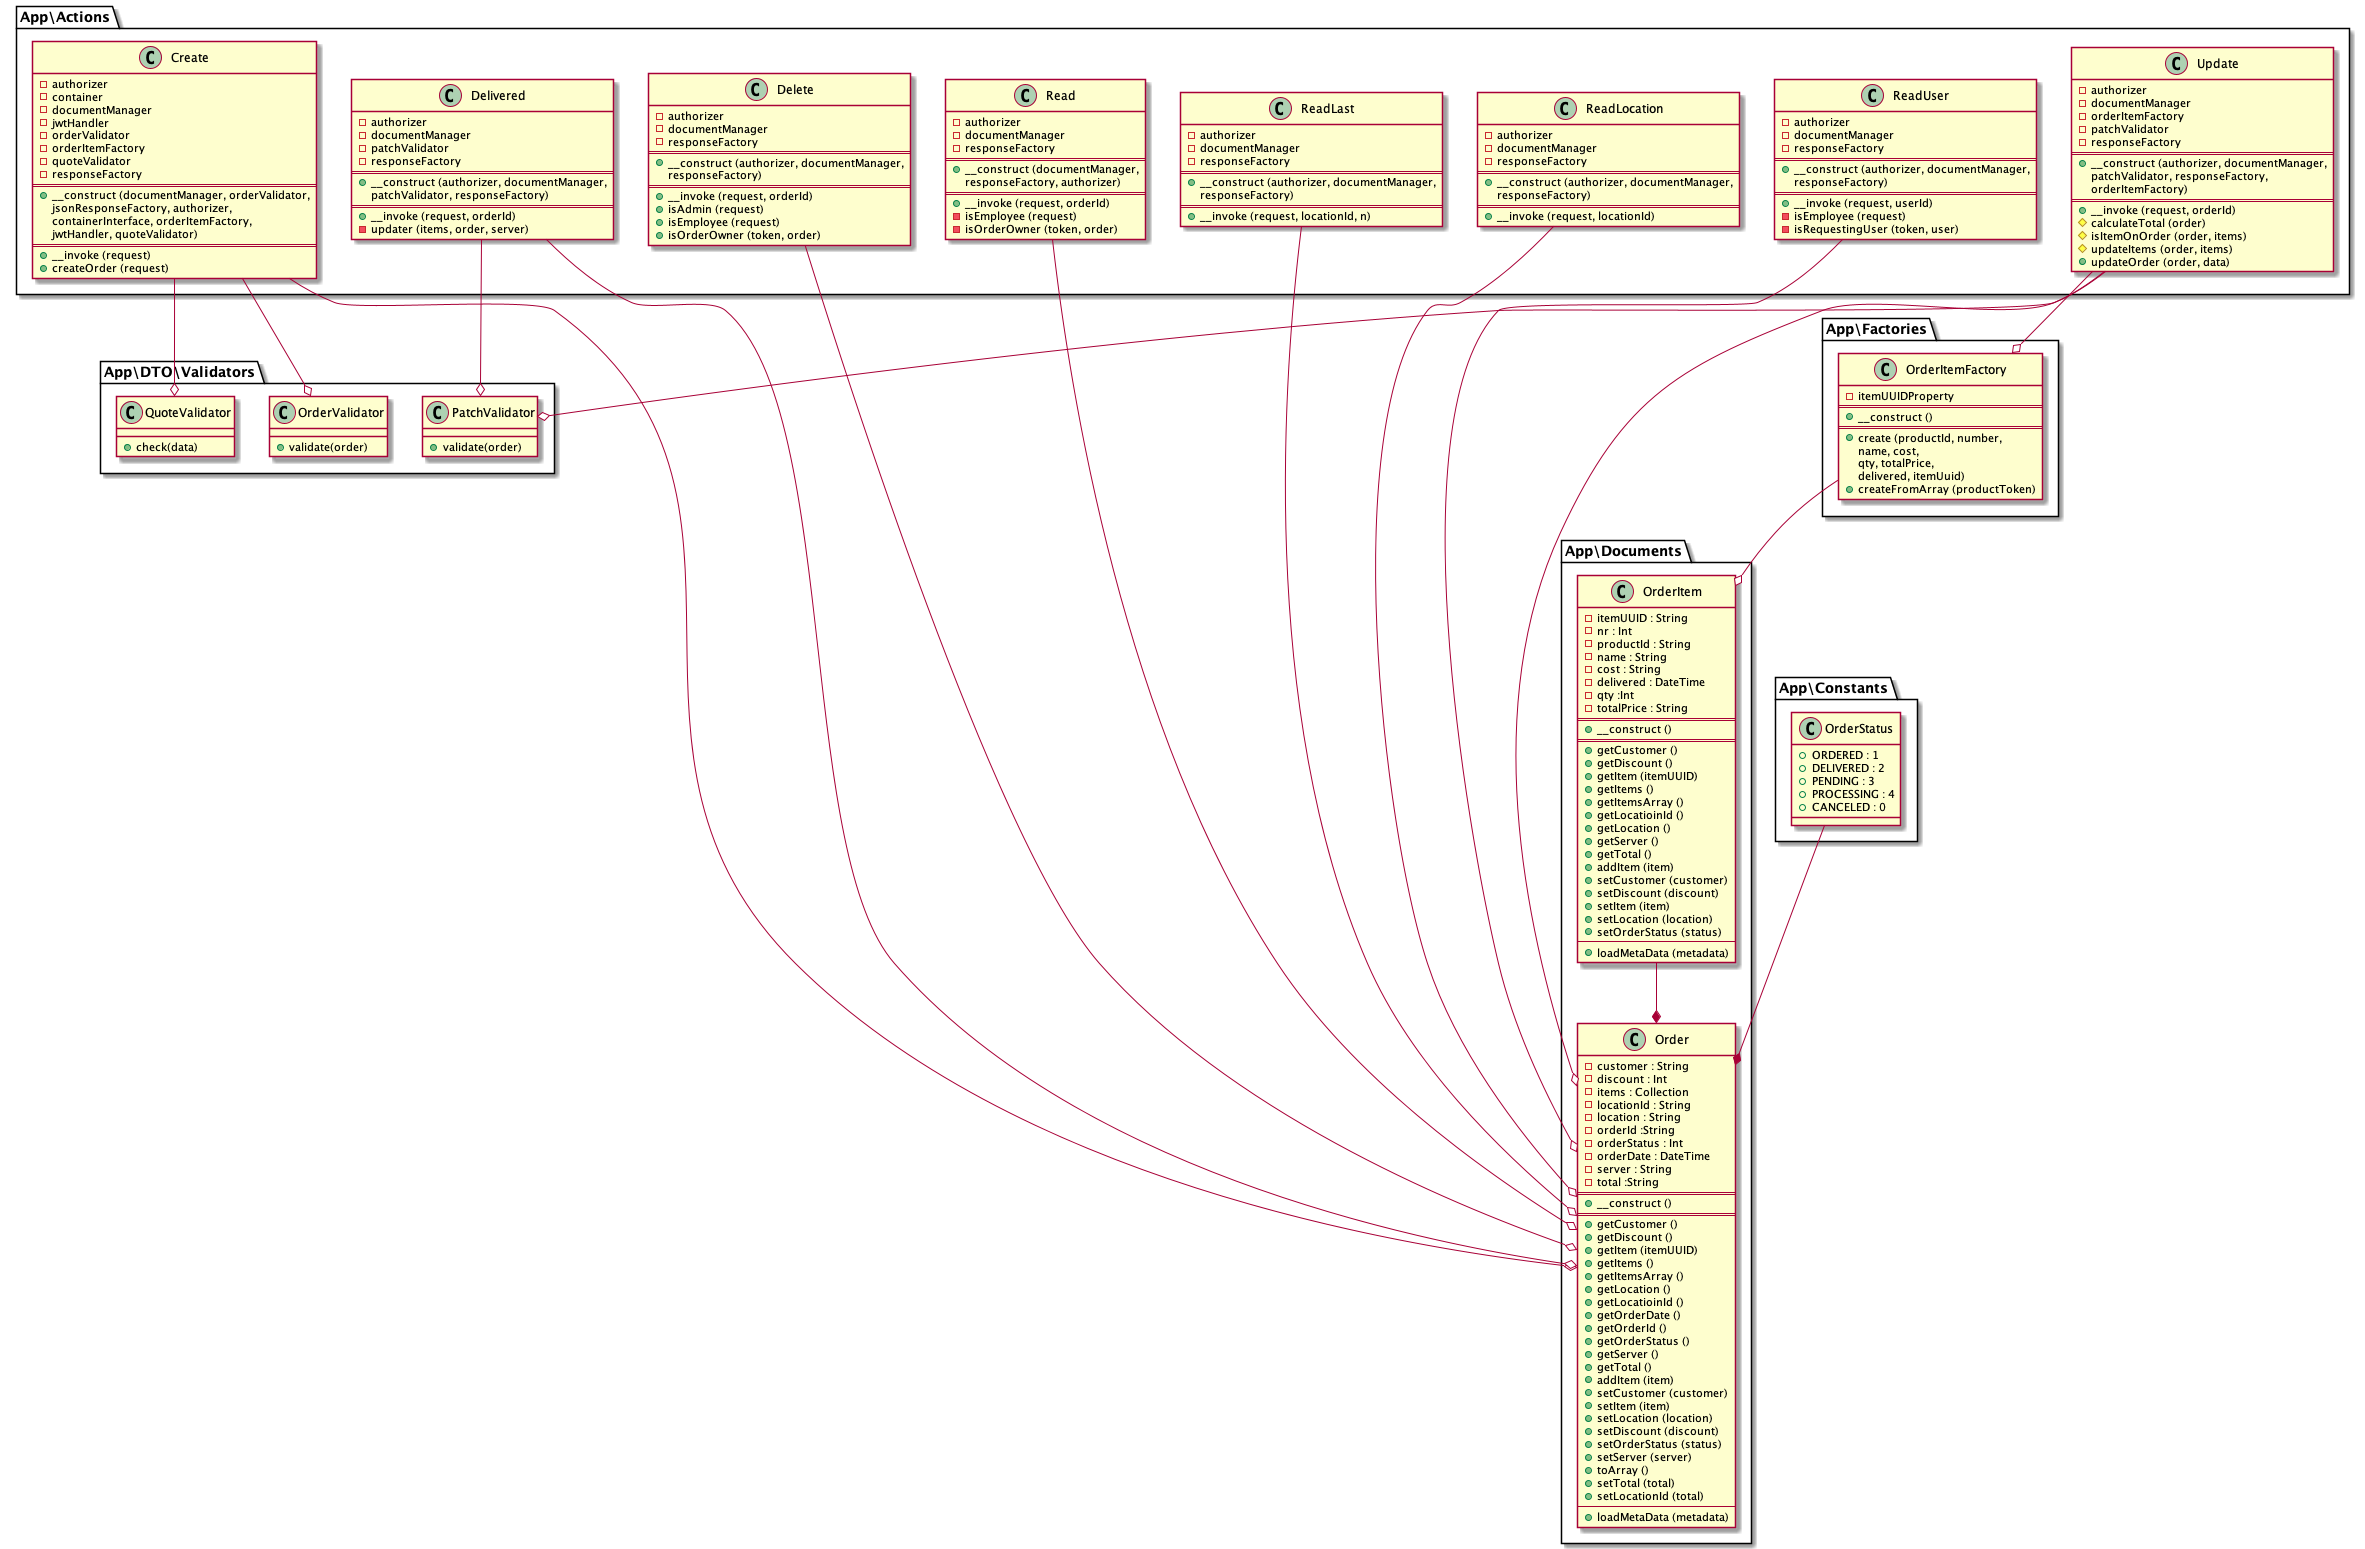

The diagram above was rendered by PlantUML. Its source (embedded in the PNG):
@startuml Class UML

    set namespaceSeparator \\

    "App\\Actions\\Create" --o "App\\DTO\\Validators\\OrderValidator"
    "App\\Actions\\Create" --o "App\\DTO\\Validators\\QuoteValidator"
    "App\\Actions\\Create" --o "App\\Documents\\Order"

    class "App\\Actions\\Create" {
        - authorizer
        - container
        - documentManager
        - jwtHandler
        - orderValidator
        - orderItemFactory
        - quoteValidator
        - responseFactory
        ==
        + {method} __construct (documentManager, orderValidator,
                                jsonResponseFactory, authorizer,
                                containerInterface, orderItemFactory,
                                jwtHandler, quoteValidator)
        ==
        + {method} __invoke (request)
        + {method} createOrder (request)
    }

    "App\\Actions\\Delete" --o "App\\Documents\\Order"

    class "App\\Actions\\Delete" {
        - authorizer
        - documentManager
        - responseFactory
        ==
        + {method} __construct (authorizer, documentManager,
                                responseFactory)
        ==
        + {method} __invoke (request, orderId)
        + {method} isAdmin (request)
        + {method} isEmployee (request)
        + {method} isOrderOwner (token, order)
    }

    "App\\Actions\\Delivered" --o "App\\DTO\\Validators\\PatchValidator"
    "App\\Actions\\Delivered" --o "App\\Documents\\Order"

    class "App\\Actions\\Delivered" {
        - authorizer
        - documentManager
        - patchValidator
        - responseFactory
        ==
        + {method} __construct (authorizer, documentManager,
                                patchValidator, responseFactory)
        ==
        + {method} __invoke (request, orderId)
        - {method} updater (items, order, server)
    }

    "App\\Actions\\Read" --o "App\\Documents\\Order"

    class "App\\Actions\\Read" {
        - authorizer
        - documentManager
        - responseFactory
        ==
        + {method} __construct (documentManager,
                                responseFactory, authorizer)
        ==
        + {method} __invoke (request, orderId)
        - {method} isEmployee (request)
        - {method} isOrderOwner (token, order)
    }

    "App\\Actions\\ReadLast" --o "App\\Documents\\Order"

    class "App\\Actions\\ReadLast" {
        - authorizer
        - documentManager
        - responseFactory
        ==
        + {method} __construct (authorizer, documentManager,
                                responseFactory)
        ==
        + {method} __invoke (request, locationId, n)
    }

    "App\\Actions\\ReadLocation" --o "App\\Documents\\Order"

    class "App\\Actions\\ReadLocation" {
        - authorizer
        - documentManager
        - responseFactory
        ==
        + {method} __construct (authorizer, documentManager,
                                responseFactory)
        ==
        + {method} __invoke (request, locationId)
    }

    "App\\Actions\\ReadUser" --o "App\\Documents\\Order"

    class "App\\Actions\\ReadUser" {
        - authorizer
        - documentManager
        - responseFactory
        ==
        + {method} __construct (authorizer, documentManager,
                                responseFactory)
        ==
        + {method} __invoke (request, userId)
        - {method} isEmployee (request)
        - {method} isRequestingUser (token, user)
    }

    "App\\Actions\\Update" --o "App\\DTO\\Validators\\PatchValidator"
    "App\\Actions\\Update" --o "App\\Factories\\OrderItemFactory"
    "App\\Actions\\Update" --o "App\\Documents\\Order"

    class "App\\Actions\\Update" {
        - authorizer
        - documentManager
        - orderItemFactory
        - patchValidator
        - responseFactory
        ==
        + {method} __construct (authorizer, documentManager,
                                patchValidator, responseFactory,
                                orderItemFactory)
        ==
        + {method} __invoke (request, orderId)
        # {method} calculateTotal (order)
        # {method} isItemOnOrder (order, items)
        # {method} updateItems (order, items)
        + {method} updateOrder (order, data)
    }

    class "App\\Documents\\Order" {
        - customer : String
        - discount : Int
        - items : Collection
        - locationId : String
        - location : String
        - orderId :String
        - orderStatus : Int
        - orderDate : DateTime
        - server : String
        - total :String
        ==
        + {method} __construct ()
        ==
        + {method} getCustomer ()
        + {method} getDiscount ()
        + {method} getItem (itemUUID)
        + {method} getItems ()
        + {method} getItemsArray ()
        + {method} getLocation ()
        + {method} getLocatioinId ()
        + {method} getOrderDate ()
        + {method} getOrderId ()
        + {method} getOrderStatus ()
        + {method} getServer ()
        + {method} getTotal ()
        + {method} addItem (item)
        + {method} setCustomer (customer)
        + {method} setItem (item)
        + {method} setLocation (location)
        + {method} setDiscount (discount)
        + {method} setOrderStatus (status)
        + {method} setServer (server)
        + {method} toArray ()
        + {method} setTotal (total)
        + {method} setLocationId (total)
        --
        + {method} loadMetaData (metadata)
    }

    "App\\Documents\\OrderItem" --* "App\\Documents\\Order"

    class "App\\Documents\\OrderItem" {
        - itemUUID : String
        - nr : Int
        - productId : String
        - name : String
        - cost : String
        - delivered : DateTime 
        - qty :Int 
        - totalPrice : String 
        ==
        + {method} __construct ()
        ==
        + {method} getCustomer ()
        + {method} getDiscount ()
        + {method} getItem (itemUUID)
        + {method} getItems ()
        + {method} getItemsArray ()
        + {method} getLocatioinId ()
        + {method} getLocation ()
        + {method} getServer ()
        + {method} getTotal ()
        + {method} addItem (item)
        + {method} setCustomer (customer)
        + {method} setDiscount (discount)
        + {method} setItem (item)
        + {method} setLocation (location)
        + {method} setOrderStatus (status)
        --
        + {method} loadMetaData (metadata)
    }

    "App\\Constants\\OrderStatus" --* "App\\Documents\\Order"

    class "App\\Constants\\OrderStatus" {
        + ORDERED : 1
        + DELIVERED : 2
        + PENDING : 3
        + PROCESSING : 4
        + CANCELED : 0
    }
    

    class "App\\DTO\\Validators\\OrderValidator" {
        + {method} validate(order)
    }

    class "App\\DTO\\Validators\\PatchValidator" {
        + {method} validate(order)
    }

    class "App\\DTO\\Validators\\QuoteValidator" {
        + {method} check(data)
    }

    "App\\Factories\\OrderItemFactory" --o "App\\Documents\\OrderItem"

    class "App\\Factories\\OrderItemFactory" {
        - itemUUIDProperty
        ==
        + {method} __construct ()
        ==
        + {method} create (productId, number,
                            name, cost,
                            qty, totalPrice,
                            delivered, itemUuid)
        + {method} createFromArray (productToken)
    }

@enduml